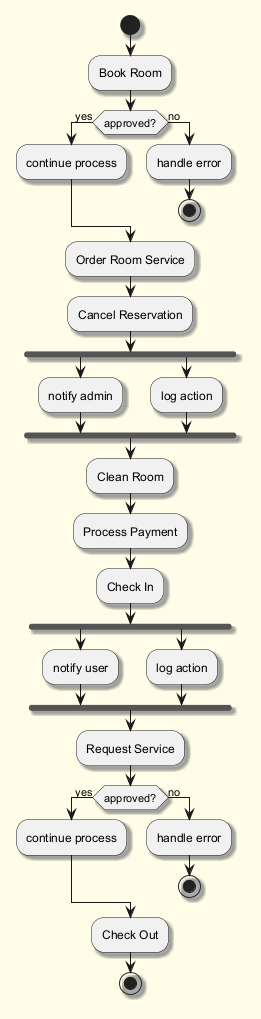

The diagram above was rendered by PlantUML. Its source (embedded in the PNG):
@startuml
skinparam backgroundColor #FFFDE7
skinparam classBackgroundColor #FFF9C4
skinparam classBorderColor #F57F17
skinparam shadowing true
start
:Book Room;
if (approved?) then (yes)
:continue process;
else (no)
:handle error;
stop
endif
:Order Room Service;
:Cancel Reservation;
fork
:notify admin;
fork again
:log action;
end fork
:Clean Room;
:Process Payment;
:Check In;
fork
:notify user;
fork again
:log action;
end fork
:Request Service;
if (approved?) then (yes)
:continue process;
else (no)
:handle error;
stop
endif
:Check Out;
stop
@enduml